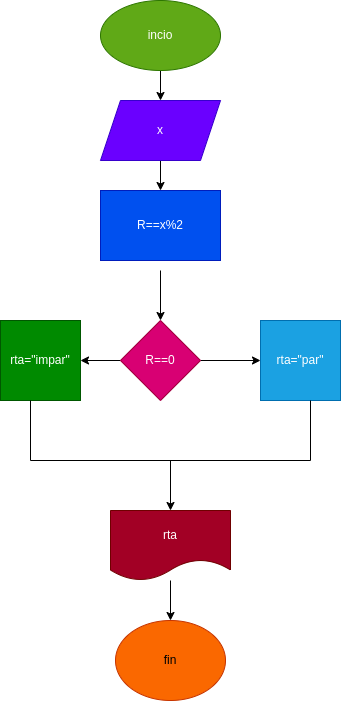

The diagram above was exported from draw.io. Its source (the exported page's mxGraphModel, read from the mxfile embedded in the PNG):
<mxGraphModel dx="634" dy="411" grid="1" gridSize="10" guides="1" tooltips="1" connect="1" arrows="1" fold="1" page="1" pageScale="1" pageWidth="1654" pageHeight="2336" math="0" shadow="0">
  <root>
    <mxCell id="0" />
    <mxCell id="1" parent="0" />
    <mxCell id="4" value="" style="edgeStyle=none;html=1;" edge="1" parent="1" source="2" target="3">
      <mxGeometry relative="1" as="geometry" />
    </mxCell>
    <mxCell id="2" value="incio" style="ellipse;whiteSpace=wrap;html=1;fillColor=#60a917;fontColor=#ffffff;strokeColor=#2D7600;" vertex="1" parent="1">
      <mxGeometry x="230" y="50" width="120" height="70" as="geometry" />
    </mxCell>
    <mxCell id="6" value="" style="edgeStyle=none;html=1;" edge="1" parent="1" source="3" target="9">
      <mxGeometry relative="1" as="geometry">
        <mxPoint x="290" y="260" as="targetPoint" />
      </mxGeometry>
    </mxCell>
    <mxCell id="3" value="x" style="shape=parallelogram;perimeter=parallelogramPerimeter;whiteSpace=wrap;html=1;fixedSize=1;fillColor=#6a00ff;fontColor=#ffffff;strokeColor=#3700CC;" vertex="1" parent="1">
      <mxGeometry x="230" y="150" width="120" height="60" as="geometry" />
    </mxCell>
    <mxCell id="8" value="" style="edgeStyle=none;html=1;" edge="1" parent="1" target="7">
      <mxGeometry relative="1" as="geometry">
        <mxPoint x="290" y="320" as="sourcePoint" />
      </mxGeometry>
    </mxCell>
    <mxCell id="11" value="" style="edgeStyle=none;html=1;" edge="1" parent="1" source="7" target="10">
      <mxGeometry relative="1" as="geometry" />
    </mxCell>
    <mxCell id="13" value="" style="edgeStyle=none;html=1;" edge="1" parent="1" source="7" target="12">
      <mxGeometry relative="1" as="geometry" />
    </mxCell>
    <mxCell id="7" value="R==0" style="rhombus;whiteSpace=wrap;html=1;fillColor=#d80073;fontColor=#ffffff;strokeColor=#A50040;" vertex="1" parent="1">
      <mxGeometry x="250" y="370" width="80" height="80" as="geometry" />
    </mxCell>
    <mxCell id="9" value="R==x%2" style="rounded=0;whiteSpace=wrap;html=1;fillColor=#0050ef;fontColor=#ffffff;strokeColor=#001DBC;" vertex="1" parent="1">
      <mxGeometry x="230" y="240" width="120" height="70" as="geometry" />
    </mxCell>
    <mxCell id="10" value="rta=&quot;par&quot;" style="whiteSpace=wrap;html=1;aspect=fixed;fillColor=#1ba1e2;fontColor=#ffffff;strokeColor=#006EAF;" vertex="1" parent="1">
      <mxGeometry x="390" y="370" width="80" height="80" as="geometry" />
    </mxCell>
    <mxCell id="12" value="rta=&quot;impar&quot;" style="whiteSpace=wrap;html=1;aspect=fixed;fillColor=#008a00;fontColor=#ffffff;strokeColor=#005700;" vertex="1" parent="1">
      <mxGeometry x="130" y="370" width="80" height="80" as="geometry" />
    </mxCell>
    <mxCell id="21" value="" style="edgeStyle=none;html=1;" edge="1" parent="1" source="19" target="20">
      <mxGeometry relative="1" as="geometry" />
    </mxCell>
    <mxCell id="19" value="" style="shape=partialRectangle;whiteSpace=wrap;html=1;bottom=1;right=1;left=1;top=0;fillColor=none;routingCenterX=-0.5;" vertex="1" parent="1">
      <mxGeometry x="160" y="450" width="280" height="60" as="geometry" />
    </mxCell>
    <mxCell id="23" value="" style="edgeStyle=none;html=1;" edge="1" parent="1" source="20" target="22">
      <mxGeometry relative="1" as="geometry" />
    </mxCell>
    <mxCell id="20" value="rta" style="shape=document;whiteSpace=wrap;html=1;boundedLbl=1;fillColor=#a20025;fontColor=#ffffff;strokeColor=#6F0000;" vertex="1" parent="1">
      <mxGeometry x="240" y="560" width="120" height="70" as="geometry" />
    </mxCell>
    <mxCell id="22" value="fin" style="ellipse;whiteSpace=wrap;html=1;fillColor=#fa6800;fontColor=#000000;strokeColor=#C73500;" vertex="1" parent="1">
      <mxGeometry x="245" y="670" width="110" height="80" as="geometry" />
    </mxCell>
  </root>
</mxGraphModel>